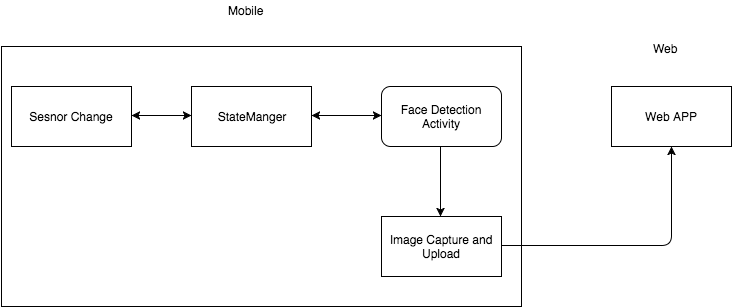

The diagram above was exported from draw.io. Its source (the exported page's mxGraphModel, read from the mxfile embedded in the PNG):
<mxGraphModel dx="794" dy="437" grid="1" gridSize="10" guides="1" tooltips="1" connect="1" arrows="1" fold="1" page="1" pageScale="1" pageWidth="826" pageHeight="1169" background="#ffffff" math="0" shadow="0">
  <root>
    <mxCell id="0" />
    <mxCell id="1" parent="0" />
    <mxCell id="16" value="" style="whiteSpace=wrap;html=1;" vertex="1" parent="1">
      <mxGeometry x="40" y="130" width="520" height="260" as="geometry" />
    </mxCell>
    <mxCell id="2" value="Sesnor Change" style="whiteSpace=wrap;html=1;" vertex="1" parent="1">
      <mxGeometry x="50" y="170" width="120" height="60" as="geometry" />
    </mxCell>
    <mxCell id="3" value="Face Detection Activity" style="rounded=1;whiteSpace=wrap;html=1;" vertex="1" parent="1">
      <mxGeometry x="420" y="170" width="120" height="60" as="geometry" />
    </mxCell>
    <mxCell id="4" value="StateManger" style="whiteSpace=wrap;html=1;" vertex="1" parent="1">
      <mxGeometry x="230" y="170" width="120" height="60" as="geometry" />
    </mxCell>
    <mxCell id="5" value="Image Capture and Upload" style="whiteSpace=wrap;html=1;" vertex="1" parent="1">
      <mxGeometry x="420" y="300" width="120" height="60" as="geometry" />
    </mxCell>
    <mxCell id="7" value="Web APP" style="whiteSpace=wrap;html=1;" vertex="1" parent="1">
      <mxGeometry x="650" y="170" width="120" height="60" as="geometry" />
    </mxCell>
    <mxCell id="11" value="" style="endArrow=classic;html=1;entryX=0.5;entryY=1;" edge="1" parent="1" target="7">
      <mxGeometry x="540" y="329" width="50" height="50" as="geometry">
        <mxPoint x="540" y="329" as="sourcePoint" />
        <mxPoint x="670" y="260" as="targetPoint" />
        <Array as="points">
          <mxPoint x="710" y="329" />
        </Array>
      </mxGeometry>
    </mxCell>
    <mxCell id="12" value="" style="endArrow=classic;startArrow=classic;html=1;" edge="1" parent="1">
      <mxGeometry width="50" height="50" relative="1" as="geometry">
        <mxPoint x="350" y="199" as="sourcePoint" />
        <mxPoint x="420" y="199" as="targetPoint" />
      </mxGeometry>
    </mxCell>
    <mxCell id="14" value="" style="endArrow=classic;html=1;" edge="1" parent="1">
      <mxGeometry width="50" height="50" relative="1" as="geometry">
        <mxPoint x="479" y="230" as="sourcePoint" />
        <mxPoint x="479" y="300" as="targetPoint" />
      </mxGeometry>
    </mxCell>
    <mxCell id="15" value="" style="endArrow=classic;startArrow=classic;html=1;" edge="1" parent="1">
      <mxGeometry x="170" y="199" width="50" height="50" as="geometry">
        <mxPoint x="170" y="199" as="sourcePoint" />
        <mxPoint x="230" y="199" as="targetPoint" />
      </mxGeometry>
    </mxCell>
    <mxCell id="17" value="Web" style="text;html=1;resizable=0;points=[];autosize=1;align=left;verticalAlign=top;spacingTop=-4;" vertex="1" parent="1">
      <mxGeometry x="690" y="123" width="40" height="20" as="geometry" />
    </mxCell>
    <mxCell id="18" value="Mobile" style="text;html=1;resizable=0;points=[];autosize=1;align=left;verticalAlign=top;spacingTop=-4;" vertex="1" parent="1">
      <mxGeometry x="265" y="85" width="50" height="20" as="geometry" />
    </mxCell>
  </root>
</mxGraphModel>